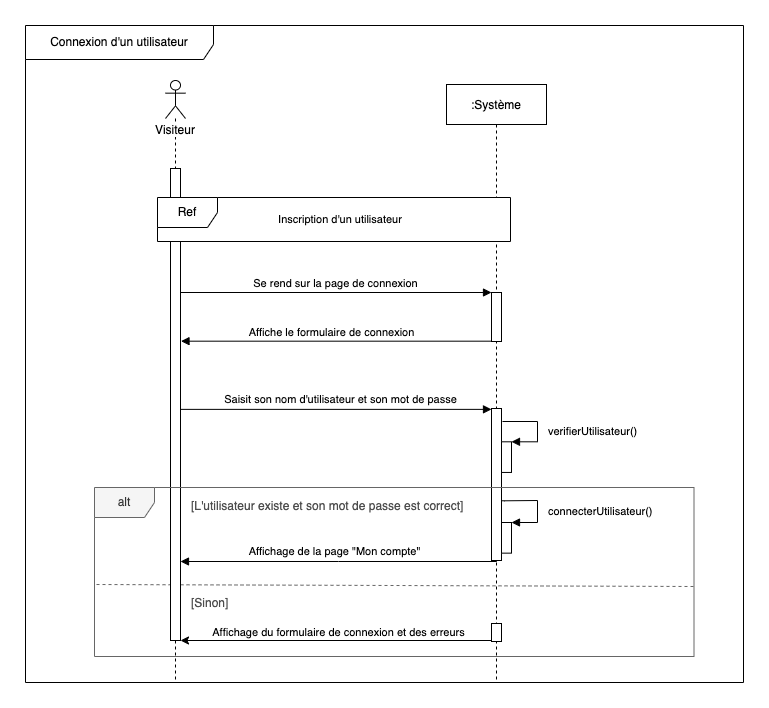

The diagram above was exported from draw.io. Its source (the exported page's mxGraphModel, read from the mxfile embedded in the PNG):
<mxGraphModel dx="1426" dy="860" grid="0" gridSize="10" guides="1" tooltips="1" connect="1" arrows="1" fold="1" page="1" pageScale="1" pageWidth="827" pageHeight="1169" math="0" shadow="0">
  <root>
    <mxCell id="SNoj_4DzQ8xLp3dp3lrc-0" />
    <mxCell id="SNoj_4DzQ8xLp3dp3lrc-1" parent="SNoj_4DzQ8xLp3dp3lrc-0" />
    <mxCell id="SNoj_4DzQ8xLp3dp3lrc-2" value="Connexion d'un utilisateur" style="shape=umlFrame;whiteSpace=wrap;html=1;width=188;height=34;strokeColor=default;" parent="SNoj_4DzQ8xLp3dp3lrc-1" vertex="1">
      <mxGeometry x="37" y="21" width="718" height="657" as="geometry" />
    </mxCell>
    <mxCell id="SNoj_4DzQ8xLp3dp3lrc-4" value=":Système" style="shape=umlLifeline;perimeter=lifelinePerimeter;container=1;collapsible=0;recursiveResize=0;rounded=0;shadow=0;strokeWidth=1;" parent="SNoj_4DzQ8xLp3dp3lrc-1" vertex="1">
      <mxGeometry x="458" y="80" width="100" height="598" as="geometry" />
    </mxCell>
    <mxCell id="SNoj_4DzQ8xLp3dp3lrc-5" value="" style="points=[];perimeter=orthogonalPerimeter;rounded=0;shadow=0;strokeWidth=1;" parent="SNoj_4DzQ8xLp3dp3lrc-4" vertex="1">
      <mxGeometry x="45" y="208" width="10" height="49" as="geometry" />
    </mxCell>
    <mxCell id="SNoj_4DzQ8xLp3dp3lrc-6" value="" style="points=[];perimeter=orthogonalPerimeter;rounded=0;shadow=0;strokeWidth=1;" parent="SNoj_4DzQ8xLp3dp3lrc-4" vertex="1">
      <mxGeometry x="45" y="324" width="10" height="152" as="geometry" />
    </mxCell>
    <mxCell id="SNoj_4DzQ8xLp3dp3lrc-7" value="" style="html=1;points=[];perimeter=orthogonalPerimeter;" parent="SNoj_4DzQ8xLp3dp3lrc-4" vertex="1">
      <mxGeometry x="45" y="539" width="10" height="18" as="geometry" />
    </mxCell>
    <mxCell id="SNoj_4DzQ8xLp3dp3lrc-18" value="" style="html=1;points=[];perimeter=orthogonalPerimeter;" parent="SNoj_4DzQ8xLp3dp3lrc-4" vertex="1">
      <mxGeometry x="55" y="357.3" width="10" height="30.65" as="geometry" />
    </mxCell>
    <mxCell id="SNoj_4DzQ8xLp3dp3lrc-19" value="verifierUtilisateur()" style="edgeStyle=orthogonalEdgeStyle;html=1;align=left;spacingLeft=2;endArrow=block;rounded=0;entryX=1;entryY=0;exitX=1.097;exitY=-0.004;exitDx=0;exitDy=0;exitPerimeter=0;" parent="SNoj_4DzQ8xLp3dp3lrc-4" target="SNoj_4DzQ8xLp3dp3lrc-18" edge="1">
      <mxGeometry x="0.1045" y="7" relative="1" as="geometry">
        <mxPoint x="55.970000000000255" y="337.0000000000002" as="sourcePoint" />
        <Array as="points">
          <mxPoint x="91" y="337.28" />
          <mxPoint x="91" y="357.28" />
        </Array>
        <mxPoint as="offset" />
      </mxGeometry>
    </mxCell>
    <mxCell id="EE9tpxH2oeMJca15-W38-1" value="" style="html=1;points=[];perimeter=orthogonalPerimeter;" parent="SNoj_4DzQ8xLp3dp3lrc-4" vertex="1">
      <mxGeometry x="55" y="438" width="10" height="30.65" as="geometry" />
    </mxCell>
    <mxCell id="EE9tpxH2oeMJca15-W38-2" value="connecterUtilisateur()" style="edgeStyle=orthogonalEdgeStyle;html=1;align=left;spacingLeft=2;endArrow=block;rounded=0;entryX=1;entryY=0;exitX=0.957;exitY=0.607;exitDx=0;exitDy=0;exitPerimeter=0;" parent="SNoj_4DzQ8xLp3dp3lrc-4" source="SNoj_4DzQ8xLp3dp3lrc-6" target="EE9tpxH2oeMJca15-W38-1" edge="1">
      <mxGeometry x="0.1045" y="7" relative="1" as="geometry">
        <mxPoint x="564" y="418" as="sourcePoint" />
        <Array as="points">
          <mxPoint x="58" y="416" />
          <mxPoint x="91" y="416" />
          <mxPoint x="91" y="438" />
        </Array>
        <mxPoint as="offset" />
      </mxGeometry>
    </mxCell>
    <mxCell id="SNoj_4DzQ8xLp3dp3lrc-24" style="%3CmxGraphModel%3E%3Croot%3E%3CmxCell%20id%3D%220%22%2F%3E%3CmxCell%20id%3D%221%22%20parent%3D%220%22%2F%3E%3CmxCell%20id%3D%222%22%20value%3D%22Un%20%26lt%3Bb%26gt%3Bvisiteur%26lt%3B%2Fb%26gt%3B%20est%20un%20acteur%20qui%20visite%20le%20site%20de%20fa%C3%A7on%20anonyme.%20Il%20n'est%20pas%20inscrit.%26lt%3Bbr%26gt%3B%26lt%3Bbr%26gt%3BUn%20%26lt%3Bb%26gt%3Butilisateur%26lt%3B%2Fb%26gt%3B%20est%20un%20acteur%20inscrit%20et%20authentifi%C3%A9.%22%20style%3D%22shape%3Dnote%3Bsize%3D20%3BwhiteSpace%3Dwrap%3Bhtml%3D1%3BfontSize%3D14%3Balign%3Dleft%3Bspacing%3D8%3B%22%20vertex%3D%221%22%20parent%3D%221%22%3E%3CmxGeometry%20x%3D%22714%22%20y%3D%2268%22%20width%3D%22273%22%20height%3D%22129%22%20as%3D%22geometry%22%2F%3E%3C%2FmxCell%3E%3C%2Froot%3E%3C%2FmxGraphModel%3E" parent="SNoj_4DzQ8xLp3dp3lrc-4" edge="1">
      <mxGeometry relative="1" as="geometry">
        <mxPoint x="45" y="556" as="sourcePoint" />
        <mxPoint x="-266" y="556" as="targetPoint" />
      </mxGeometry>
    </mxCell>
    <mxCell id="SNoj_4DzQ8xLp3dp3lrc-25" value="Affichage du formulaire de connexion et des erreurs" style="edgeLabel;html=1;align=center;verticalAlign=middle;resizable=0;points=[];fontSize=11;fontFamily=Helvetica;fontColor=default;" parent="SNoj_4DzQ8xLp3dp3lrc-24" vertex="1" connectable="0">
      <mxGeometry x="-0.0015" y="-1" relative="1" as="geometry">
        <mxPoint x="1" y="-8" as="offset" />
      </mxGeometry>
    </mxCell>
    <mxCell id="SNoj_4DzQ8xLp3dp3lrc-8" value="Se rend sur la page de connexion" style="verticalAlign=bottom;endArrow=block;shadow=0;strokeWidth=1;" parent="SNoj_4DzQ8xLp3dp3lrc-1" target="SNoj_4DzQ8xLp3dp3lrc-5" edge="1">
      <mxGeometry relative="1" as="geometry">
        <mxPoint x="192.5" y="288" as="sourcePoint" />
        <mxPoint x="470" y="288" as="targetPoint" />
      </mxGeometry>
    </mxCell>
    <mxCell id="SNoj_4DzQ8xLp3dp3lrc-9" value="" style="rounded=0;orthogonalLoop=1;jettySize=auto;html=1;startArrow=none;startFill=0;endArrow=block;endFill=1;" parent="SNoj_4DzQ8xLp3dp3lrc-1" source="SNoj_4DzQ8xLp3dp3lrc-5" edge="1">
      <mxGeometry relative="1" as="geometry">
        <mxPoint x="192.5" y="336.67999999999995" as="targetPoint" />
        <mxPoint x="469.6700000000001" y="336.67999999999995" as="sourcePoint" />
      </mxGeometry>
    </mxCell>
    <mxCell id="SNoj_4DzQ8xLp3dp3lrc-10" value="Affiche le formulaire de connexion" style="edgeLabel;html=1;align=center;verticalAlign=middle;resizable=0;points=[];" parent="SNoj_4DzQ8xLp3dp3lrc-9" vertex="1" connectable="0">
      <mxGeometry x="0.0846" relative="1" as="geometry">
        <mxPoint x="7" y="-9" as="offset" />
      </mxGeometry>
    </mxCell>
    <mxCell id="SNoj_4DzQ8xLp3dp3lrc-11" value="[L'utilisateur existe et son mot de passe est correct]" style="text;align=left;verticalAlign=middle;spacingLeft=4;spacingRight=4;overflow=hidden;points=[[0,0.5],[1,0.5]];portConstraint=eastwest;rotatable=0;fontColor=#4D4D4D;" parent="SNoj_4DzQ8xLp3dp3lrc-1" vertex="1">
      <mxGeometry x="197" y="486" width="309" height="30" as="geometry" />
    </mxCell>
    <mxCell id="SNoj_4DzQ8xLp3dp3lrc-12" value="" style="endArrow=block;startArrow=none;endFill=1;startFill=0;html=1;rounded=0;" parent="SNoj_4DzQ8xLp3dp3lrc-1" edge="1">
      <mxGeometry width="160" relative="1" as="geometry">
        <mxPoint x="192.5" y="404.866" as="sourcePoint" />
        <mxPoint x="503" y="404.866" as="targetPoint" />
      </mxGeometry>
    </mxCell>
    <mxCell id="SNoj_4DzQ8xLp3dp3lrc-13" value="Saisit son nom d'utilisateur et son mot de passe" style="edgeLabel;html=1;align=center;verticalAlign=middle;resizable=0;points=[];" parent="SNoj_4DzQ8xLp3dp3lrc-12" vertex="1" connectable="0">
      <mxGeometry x="0.0714" y="2" relative="1" as="geometry">
        <mxPoint x="-7" y="-8" as="offset" />
      </mxGeometry>
    </mxCell>
    <mxCell id="SNoj_4DzQ8xLp3dp3lrc-14" value="[Sinon]" style="text;align=left;verticalAlign=middle;spacingLeft=4;spacingRight=4;overflow=hidden;points=[[0,0.5],[1,0.5]];portConstraint=eastwest;rotatable=0;fontColor=#4D4D4D;" parent="SNoj_4DzQ8xLp3dp3lrc-1" vertex="1">
      <mxGeometry x="197" y="583" width="270" height="30" as="geometry" />
    </mxCell>
    <mxCell id="SNoj_4DzQ8xLp3dp3lrc-15" value="" style="endArrow=none;dashed=1;endFill=0;endSize=12;html=1;rounded=0;fontColor=#000000;strokeColor=#666666;strokeWidth=1;startSize=6;jumpSize=6;shadow=0;targetPerimeterSpacing=0;sourcePerimeterSpacing=0;startFill=1;fillOpacity=100;fillColor=#f5f5f5;" parent="SNoj_4DzQ8xLp3dp3lrc-1" edge="1">
      <mxGeometry width="160" relative="1" as="geometry">
        <mxPoint x="705" y="582" as="sourcePoint" />
        <mxPoint x="106" y="580" as="targetPoint" />
      </mxGeometry>
    </mxCell>
    <mxCell id="SNoj_4DzQ8xLp3dp3lrc-20" style="edgeStyle=orthogonalEdgeStyle;rounded=0;orthogonalLoop=1;jettySize=auto;html=1;startArrow=none;startFill=0;endArrow=block;endFill=1;" parent="SNoj_4DzQ8xLp3dp3lrc-1" source="SNoj_4DzQ8xLp3dp3lrc-6" edge="1">
      <mxGeometry relative="1" as="geometry">
        <mxPoint x="192" y="557" as="targetPoint" />
        <Array as="points">
          <mxPoint x="350" y="557" />
          <mxPoint x="350" y="557" />
        </Array>
      </mxGeometry>
    </mxCell>
    <mxCell id="SNoj_4DzQ8xLp3dp3lrc-21" value="Affichage de la page &quot;Mon compte&quot;" style="edgeLabel;html=1;align=center;verticalAlign=middle;resizable=0;points=[];" parent="SNoj_4DzQ8xLp3dp3lrc-20" vertex="1" connectable="0">
      <mxGeometry x="0.0692" y="-2" relative="1" as="geometry">
        <mxPoint x="5" y="-9" as="offset" />
      </mxGeometry>
    </mxCell>
    <mxCell id="SNoj_4DzQ8xLp3dp3lrc-22" value="&lt;span style=&quot;background-color: rgb(255 , 255 , 255)&quot;&gt;Visiteur&lt;/span&gt;" style="shape=umlLifeline;participant=umlActor;perimeter=lifelinePerimeter;whiteSpace=wrap;html=1;container=1;collapsible=0;recursiveResize=0;verticalAlign=top;spacingTop=36;outlineConnect=0;size=38;" parent="SNoj_4DzQ8xLp3dp3lrc-1" vertex="1">
      <mxGeometry x="177" y="76" width="20" height="601" as="geometry" />
    </mxCell>
    <mxCell id="SNoj_4DzQ8xLp3dp3lrc-23" value="" style="html=1;points=[];perimeter=orthogonalPerimeter;" parent="SNoj_4DzQ8xLp3dp3lrc-22" vertex="1">
      <mxGeometry x="5" y="88" width="10" height="472" as="geometry" />
    </mxCell>
    <mxCell id="SNoj_4DzQ8xLp3dp3lrc-3" value="alt" style="shape=umlFrame;whiteSpace=wrap;html=1;fillColor=#f5f5f5;fontColor=#333333;strokeColor=#666666;" parent="SNoj_4DzQ8xLp3dp3lrc-1" vertex="1">
      <mxGeometry x="106" y="483" width="599.5" height="169" as="geometry" />
    </mxCell>
    <mxCell id="QFVdFuExUhIMcNDzcFev-0" value="Ref" style="shape=umlFrame;whiteSpace=wrap;html=1;swimlaneFillColor=#FFFFFF;" parent="SNoj_4DzQ8xLp3dp3lrc-1" vertex="1">
      <mxGeometry x="169" y="193" width="353" height="44" as="geometry" />
    </mxCell>
    <mxCell id="QFVdFuExUhIMcNDzcFev-1" value="Inscription d'un utilisateur" style="text;html=1;strokeColor=none;fillColor=none;align=center;verticalAlign=middle;whiteSpace=wrap;rounded=0;labelBackgroundColor=#FFFFFF;fontFamily=Helvetica;fontSize=11;fontColor=default;" parent="SNoj_4DzQ8xLp3dp3lrc-1" vertex="1">
      <mxGeometry x="244.5" y="200" width="214" height="30" as="geometry" />
    </mxCell>
  </root>
</mxGraphModel>